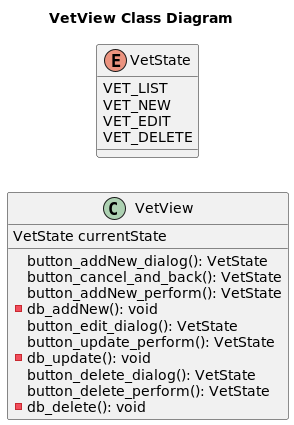

The diagram above was rendered by PlantUML. Its source (embedded in the PNG):
@startuml
'https://plantuml.com/class-diagram

title VetView Class Diagram

left to right direction
'top to bottom direction

class VetView {
    VetState currentState
    button_addNew_dialog(): VetState
    button_cancel_and_back(): VetState
    button_addNew_perform(): VetState
    - db_addNew(): void
    button_edit_dialog(): VetState
    button_update_perform(): VetState
    - db_update(): void
    button_delete_dialog(): VetState
    button_delete_perform(): VetState
    - db_delete(): void
}

enum VetState {
    VET_LIST
    VET_NEW
    VET_EDIT
    VET_DELETE
}

@enduml